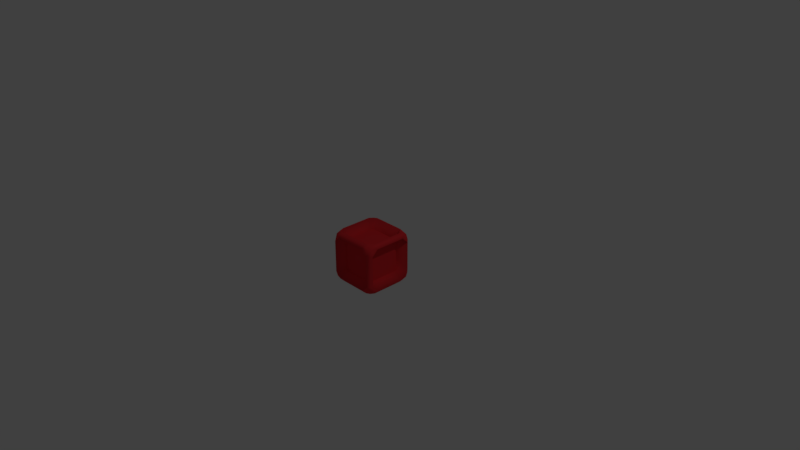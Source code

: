# Source: Box1.blend  (saved by Blender 2.78.0; exported with 4.5.12 LTS)
import bpy
from mathutils import Matrix  # noqa: F401  (used for matrix-valued properties, if any)

bpy.ops.wm.read_factory_settings(use_empty=True)
scene = bpy.context.scene
scene.name = 'Scene'

# ---- collections
col_collection_1 = bpy.data.collections.new('Collection 1'); scene.collection.children.link(col_collection_1)

# ---- materials (node trees are filled in below, after node groups)
mat_mat_box = bpy.data.materials.new('Mat_Box')
mat_mat_box.alpha_threshold = 0.0
mat_mat_box.use_transparent_shadow = False
mat_mat_box.diffuse_color = (0.8, 0.03095, 0.03832, 1.0)
mat_mat_box.roughness = 0.5
mat_mat_box.line_color = (0.0, 0.0, 0.0, 1.0)

# ---- material node trees

# ---- world
world_world = bpy.data.worlds.new('World'); scene.world = world_world
world_world.color = (0.05088, 0.05088, 0.05088)
world_world.use_sun_shadow = False
world_world.sun_shadow_jitter_overblur = 0.0
world_world.cycles.sampling_method = 'MANUAL'

# ---- cameras
cam_camera = bpy.data.cameras.new('Camera')
cam_camera.clip_end = 100.0
cam_camera.lens = 35.0
cam_camera.sensor_width = 32.0
cam_camera.sensor_height = 18.0
cam_camera.ortho_scale = 7.314
cam_camera.dof.focus_distance = 0.0
cam_camera.dof.aperture_fstop = 128.0

# ---- lights
light_lamp = bpy.data.lights.new('Lamp', 'POINT')
light_lamp.transmission_factor = 0.0
light_lamp.cutoff_distance = 30.0
light_lamp.energy = 100.0
light_lamp.shadow_buffer_clip_start = 1.001
light_lamp.shadow_soft_size = 0.1
light_lamp.shadow_maximum_resolution = 0.006
light_lamp.use_absolute_resolution = True

# ---- meshes
me_cube_001 = bpy.data.meshes.new('Cube.001')
me_cube_001.from_pydata([(0.5757, -0.4174, 0.4243), (-0.5757, -0.4174, 0.4243), (0.5757, -0.8245, 0.01716), (-0.5757, -0.8245, 0.01716), (-3.102e-07, -0.4174, 0.4243), (-1.91e-07, -0.8245, 0.01716), (0.5757, -0.3387, 0.2574), (-0.5757, -0.3387, 0.2574), (0.5757, -0.7458, -0.1497), (-0.5757, -0.7458, -0.1497), (-3.102e-07, -0.3387, 0.2574), (-1.91e-07, -0.7458, -0.1497), (0.5757, -0.262, 0.08962), (-0.5757, -0.262, 0.08962), (0.5757, -0.6691, -0.3175), (-0.5757, -0.6691, -0.3175), (-3.102e-07, -0.262, 0.08962), (-1.91e-07, -0.6691, -0.3175), (0.5757, -0.1839, -0.07748), (-0.5757, -0.1839, -0.07748), (0.5757, -0.591, -0.4846), (-0.5757, -0.591, -0.4846), (-3.102e-07, -0.1839, -0.07748), (-1.91e-07, -0.591, -0.4846), (0.5757, -0.1057, -0.2446), (-0.5757, -0.1057, -0.2446), (0.5757, -0.5128, -0.6517), (-0.5757, -0.5128, -0.6517), (-3.102e-07, -0.1057, -0.2446), (-1.91e-07, -0.5128, -0.6517), (0.5757, -0.02847, -0.4121), (-0.5757, -0.02847, -0.4121), (0.5757, -0.4356, -0.8192), (-0.5757, -0.4356, -0.8192), (-3.102e-07, -0.02847, -0.4121), (-1.91e-07, -0.4356, -0.8192), (0.6, 0.8835, -0.2237), (0.5757, 0.8938, -0.2457), (0.5757, 0.9055, -0.2134), (0.9433, 0.9731, -0.4157), (0.9433, 1.076, -0.1341), (0.8883, 1.153, -0.3218), (0.5757, 1.231, -0.4673), (0.7876, 1.039, -0.5568), (0.7786, 1.199, -0.4212), (0.7876, 1.217, -0.06832), (0.5757, 1.306, -0.2603), (0.7786, 1.253, -0.2755), (0.6, -0.1601, -0.7103), (0.5757, -0.1821, -0.7206), (0.5757, -0.1498, -0.7323), (0.9433, -0.3521, -0.7998), (0.9433, -0.07053, -0.9023), (0.8883, -0.2582, -0.9799), (0.5757, -0.4037, -1.058), (0.7876, -0.4932, -0.8656), (0.7786, -0.3576, -1.026), (0.7876, -0.00472, -1.043), (0.5757, -0.1967, -1.133), (0.7786, -0.2119, -1.079), (-0.5757, -0.1821, -0.7206), (-0.6, -0.1601, -0.7103), (-0.5757, -0.1498, -0.7323), (-0.7876, -0.4932, -0.8656), (-0.5757, -0.4037, -1.058), (-0.7786, -0.3576, -1.026), (-0.9433, -0.07053, -0.9023), (-0.9433, -0.3521, -0.7998), (-0.8883, -0.2582, -0.9799), (-0.5757, -0.1967, -1.133), (-0.7876, -0.00472, -1.043), (-0.7786, -0.2119, -1.079), (-0.5757, 0.9055, -0.2134), (-0.5757, 0.8938, -0.2457), (-0.6, 0.8835, -0.2237), (-0.5757, 1.306, -0.2603), (-0.7876, 1.217, -0.06832), (-0.7786, 1.253, -0.2755), (-0.7876, 1.039, -0.5568), (-0.5757, 1.231, -0.4673), (-0.7786, 1.199, -0.4212), (-0.9433, 1.076, -0.1341), (-0.9433, 0.9731, -0.4157), (-0.8883, 1.153, -0.3218), (0.5757, 0.4189, 0.8302), (0.5757, 0.3866, 0.8419), (0.6, 0.3969, 0.8199), (0.5757, 0.6405, 1.167), (0.7876, 0.73, 0.9753), (0.7786, 0.5944, 1.136), (0.7876, 0.2415, 1.153), (0.5757, 0.4335, 1.243), (0.7786, 0.4487, 1.189), (0.9433, 0.5889, 0.9095), (0.9433, 0.3074, 1.012), (0.8883, 0.495, 1.09), (0.5757, -0.6687, 0.323), (0.6, -0.6467, 0.3333), (0.5757, -0.657, 0.3553), (0.7876, -0.9798, 0.1779), (0.5757, -1.069, 0.3699), (0.7786, -1.016, 0.3851), (0.9433, -0.7362, 0.5253), (0.9433, -0.8387, 0.2438), (0.8883, -0.9163, 0.4314), (0.5757, -0.9941, 0.5769), (0.7876, -0.802, 0.6664), (0.7786, -0.9627, 0.5308), (-0.6, -0.6467, 0.3333), (-0.5757, -0.6687, 0.323), (-0.5757, -0.657, 0.3553), (-0.9433, -0.8387, 0.2438), (-0.9433, -0.7362, 0.5253), (-0.8883, -0.9163, 0.4314), (-0.5757, -1.069, 0.3699), (-0.7876, -0.9798, 0.1779), (-0.7786, -1.016, 0.3851), (-0.7876, -0.802, 0.6664), (-0.5757, -0.9941, 0.5769), (-0.7786, -0.9627, 0.5308), (-0.6, 0.3969, 0.8199), (-0.5757, 0.3866, 0.8419), (-0.5757, 0.4189, 0.8302), (-0.9433, 0.3074, 1.012), (-0.9433, 0.5889, 0.9095), (-0.8883, 0.495, 1.09), (-0.5757, 0.4335, 1.243), (-0.7876, 0.2415, 1.153), (-0.7786, 0.4487, 1.189), (-0.7876, 0.73, 0.9753), (-0.5757, 0.6405, 1.167), (-0.7786, 0.5944, 1.136), (-7.182e-08, -0.1821, -0.7206), (0.5757, -0.4254, -0.1988), (-0.5757, -0.4254, -0.1988), (-3.102e-07, -0.6687, 0.323), (0.6, 0.3617, -0.467), (0.6, 0.6402, 0.2981), (0.6, -0.4034, -0.1885), (0.6, -0.1249, 0.5766), (2.262e-07, 0.9055, -0.2134), (0.5757, 0.6622, 0.3084), (-0.5757, 0.6622, 0.3084), (2.262e-07, 0.4189, 0.8302), (-0.6, 0.3617, -0.467), (-0.6, -0.4034, -0.1885), (-0.6, 0.6402, 0.2981), (-0.6, -0.1249, 0.5766), (0.5757, -0.1352, 0.5986), (1.07e-07, 0.3866, 0.8419), (-3.102e-07, -0.657, 0.3553), (-0.5757, -0.1352, 0.5986), (0.5757, 0.372, -0.489), (2.262e-07, 0.8938, -0.2457), (1.07e-07, -0.1498, -0.7323), (-0.5757, 0.372, -0.489)], [], [(4, 1, 3, 5, 2, 0), (10, 7, 9, 11, 8, 6), (16, 13, 15, 17, 14, 12), (22, 19, 21, 23, 20, 18), (28, 25, 27, 29, 26, 24), (34, 31, 33, 35, 32, 30), (142, 122, 143, 84, 141, 38, 140, 72), (155, 73, 153, 37, 152, 50, 154, 62), (36, 39, 41, 40), (39, 43, 44, 41), (37, 42, 44, 43), (42, 46, 47, 44), (38, 45, 47, 46), (45, 40, 41, 47), (41, 44, 47), (48, 51, 53, 52), (51, 55, 56, 53), (49, 54, 56, 55), (54, 58, 59, 56), (50, 57, 59, 58), (57, 52, 53, 59), (53, 56, 59), (60, 63, 65, 64), (63, 67, 68, 65), (61, 66, 68, 67), (66, 70, 71, 68), (62, 69, 71, 70), (69, 64, 65, 71), (65, 68, 71), (72, 75, 77, 76), (75, 79, 80, 77), (73, 78, 80, 79), (78, 82, 83, 80), (74, 81, 83, 82), (81, 76, 77, 83), (77, 80, 83), (84, 87, 89, 88), (87, 91, 92, 89), (85, 90, 92, 91), (90, 94, 95, 92), (86, 93, 95, 94), (93, 88, 89, 95), (89, 92, 95), (96, 99, 101, 100), (99, 103, 104, 101), (97, 102, 104, 103), (102, 106, 107, 104), (98, 105, 107, 106), (105, 100, 101, 107), (101, 104, 107), (108, 111, 113, 112), (111, 115, 116, 113), (109, 114, 116, 115), (114, 118, 119, 116), (110, 117, 119, 118), (117, 112, 113, 119), (113, 116, 119), (120, 123, 125, 124), (123, 127, 128, 125), (121, 126, 128, 127), (126, 130, 131, 128), (122, 129, 131, 130), (129, 124, 125, 131), (125, 128, 131), (36, 136, 48, 52, 39), (39, 52, 57, 43), (43, 57, 50, 152, 37), (37, 153, 73, 79, 42), (42, 79, 75, 46), (46, 75, 72, 140, 38), (38, 141, 84, 88, 45), (45, 88, 93, 40), (40, 93, 86, 137, 36), (49, 132, 60, 64, 54), (54, 64, 69, 58), (58, 69, 62, 154, 50), (48, 138, 97, 103, 51), (51, 103, 99, 55), (55, 99, 96, 133, 49), (61, 144, 74, 82, 66), (66, 82, 78, 70), (70, 78, 73, 155, 62), (60, 134, 109, 115, 63), (63, 115, 111, 67), (67, 111, 108, 145, 61), (74, 146, 120, 124, 81), (81, 124, 129, 76), (76, 129, 122, 142, 72), (85, 148, 98, 106, 90), (90, 106, 102, 94), (94, 102, 97, 139, 86), (84, 143, 122, 130, 87), (87, 130, 126, 91), (91, 126, 121, 149, 85), (98, 150, 110, 118, 105), (105, 118, 114, 100), (100, 114, 109, 135, 96), (110, 151, 121, 127, 117), (117, 127, 123, 112), (112, 123, 120, 147, 108), (138, 48, 136, 36, 137, 86, 139, 97), (147, 120, 146, 74, 144, 61, 145, 108), (151, 110, 150, 98, 148, 85, 149, 121)])
me_cube_001.polygons.foreach_set('use_smooth', [True] * 103)
_k = set([(36, 136), (36, 137), (37, 152), (37, 153), (38, 140), (38, 141), (48, 136), (48, 138), (49, 132), (49, 133), (50, 152), (50, 154), (60, 132), (60, 134), (61, 144), (61, 145), (62, 154), (62, 155), (72, 140), (72, 142), (73, 153), (73, 155), (74, 144), (74, 146), (84, 141), (84, 143), (85, 148), (85, 149), (86, 137), (86, 139), (96, 133), (96, 135), (97, 138), (97, 139), (98, 148), (98, 150), (108, 145), (108, 147), (109, 134), (109, 135), (110, 150), (110, 151), (120, 146), (120, 147), (121, 149), (121, 151), (122, 142), (122, 143)])
me_cube_001.attributes.new('sharp_edge', 'BOOLEAN', 'EDGE').data.foreach_set('value', [ (min(e.vertices), max(e.vertices)) in _k for e in me_cube_001.edges])
_uv = me_cube_001.uv_layers.new(name='UVMap')
_uv.uv.foreach_set('vector', [0.8121, 0.2083, 0.8121, 0.1395, 0.9054, 0.1413, 0.9054, 0.2101, 0.9054, 0.2789, 0.8121, 0.2771, 0.1956, 0.7476, 0.1956, 0.6788, 0.2889, 0.6807, 0.2889, 0.7495, 0.2889, 0.8183, 0.1956, 0.8164, 0.4985, 0.8592, 0.4985, 0.7904, 0.5918, 0.7923, 0.5918, 0.8611, 0.5918, 0.9299, 0.4985, 0.928, 0.4895, 0.8563, 0.4895, 0.9251, 0.3962, 0.9232, 0.3962, 0.8544, 0.3962, 0.7856, 0.4895, 0.7875, 0.3029, 0.8544, 0.3029, 0.7856, 0.3962, 0.7875, 0.3962, 0.8563, 0.3962, 0.9251, 0.3029, 0.9232, 0.8121, 0.0688, 0.8121, 0.0, 0.9054, 0.001872, 0.9054, 0.07067, 0.9054, 0.1395, 0.8121, 0.1376, 0.3962, 0.7856, 0.3029, 0.7856, 0.3029, 0.6917, 0.3029, 0.5977, 0.3962, 0.5977, 0.4896, 0.5977, 0.4896, 0.6917, 0.4896, 0.7856, 0.3029, 0.4693, 0.3029, 0.3753, 0.3689, 0.3753, 0.4349, 0.3753, 0.4349, 0.4693, 0.4349, 0.5632, 0.3689, 0.5632, 0.3029, 0.5632, 0.8422, 0.8431, 0.8011, 0.8776, 0.7855, 0.8762, 0.7779, 0.8431, 0.7878, 0.0692, 0.7521, 0.0692, 0.7574, 0.03534, 0.7825, 0.03534, 0.4349, 0.3753, 0.4742, 0.3408, 0.4912, 0.3422, 0.4985, 0.3753, 0.7278, 0.02932, 0.7457, 7.779e-08, 0.7699, 0.0147, 0.7574, 0.03534, 0.7622, 0.3145, 0.7278, 0.3145, 0.7293, 0.2814, 0.7622, 0.2799, 0.7942, 0.0, 0.8121, 0.02932, 0.7825, 0.03534, 0.7699, 0.0147, 0.7825, 0.03534, 0.7574, 0.03534, 0.7699, 0.0147, 0.1266, 0.6653, 0.1659, 0.6213, 0.1829, 0.6307, 0.1902, 0.6612, 0.3136, 0.2013, 0.345, 0.2183, 0.325, 0.2451, 0.3029, 0.2331, 0.6921, 0.1573, 0.6319, 0.1817, 0.6345, 0.1573, 0.6319, 0.1328, 0.351, 0.2608, 0.324, 0.2751, 0.306, 0.2551, 0.325, 0.2451, 0.4349, 0.5632, 0.4985, 0.5632, 0.4912, 0.5963, 0.4742, 0.5977, 0.7521, 0.25, 0.7878, 0.25, 0.7825, 0.2799, 0.7574, 0.2799, 0.3029, 0.2331, 0.325, 0.2451, 0.306, 0.2551, 0.06292, 0.6558, 1.933e-08, 0.6558, 0.007101, 0.6227, 0.02532, 0.6213, 0.7092, 0.6351, 0.6942, 0.6079, 0.7237, 0.6097, 0.7343, 0.6288, 0.6319, 0.0545, 0.5756, 0.02454, 0.5991, 0.0, 0.6101, 0.01457, 0.7221, 0.5762, 0.7575, 0.5801, 0.7487, 0.6125, 0.7237, 0.6097, 0.6942, 0.6844, 0.7335, 0.6404, 0.7505, 0.6499, 0.7578, 0.6803, 0.7779, 0.6172, 0.7574, 0.6404, 0.7343, 0.6288, 0.7487, 0.6125, 0.7343, 0.6288, 0.7237, 0.6097, 0.7487, 0.6125, 0.2558, 0.5216, 0.1956, 0.546, 0.1982, 0.5216, 0.1956, 0.4971, 0.9988, 0.3739, 0.9735, 0.3741, 0.9822, 0.3409, 1.0, 0.3408, 0.8978, 0.9673, 0.8422, 0.9928, 0.8511, 0.9693, 0.8422, 0.944, 0.7779, 0.3934, 0.7424, 0.3895, 0.7513, 0.3572, 0.7763, 0.3599, 0.5381, 0.2087, 0.4817, 0.2255, 0.4721, 0.2085, 0.4817, 0.1787, 0.9877, 0.0331, 0.9625, 0.0331, 0.961, 0.0, 0.9788, 0.0, 0.7657, 0.3408, 0.7763, 0.3599, 0.7513, 0.3572, 0.2513, 0.9756, 0.1956, 1.0, 0.2046, 0.9756, 0.1956, 0.9511, 0.8444, 0.3408, 0.8622, 0.3701, 0.8326, 0.3761, 0.8201, 0.3555, 0.06292, 0.8313, 0.1266, 0.8354, 0.1192, 0.8658, 0.1023, 0.8753, 0.8379, 0.41, 0.8022, 0.41, 0.8075, 0.3761, 0.8326, 0.3761, 0.8422, 0.6552, 0.7779, 0.6552, 0.7855, 0.6221, 0.8011, 0.6207, 0.7779, 0.3701, 0.7958, 0.3408, 0.8201, 0.3555, 0.8075, 0.3761, 0.8201, 0.3555, 0.8326, 0.3761, 0.8075, 0.3761, 0.9066, 0.833, 0.9622, 0.8085, 0.9533, 0.833, 0.9622, 0.8574, 0.4335, 0.05298, 0.4021, 0.03595, 0.4227, 0.009487, 0.4448, 0.02148, 0.6305, 0.5216, 0.6942, 0.5257, 0.6868, 0.5561, 0.6699, 0.5656, 0.8022, 0.5908, 0.8379, 0.5908, 0.8326, 0.6207, 0.8075, 0.6207, 0.06292, 0.6505, 0.1023, 0.6279, 0.1192, 0.6213, 0.1266, 0.6546, 0.4691, 0.004141, 0.4721, 0.03465, 0.4448, 0.02148, 0.4426, 0.0, 0.4448, 0.02148, 0.4227, 0.009487, 0.4426, 0.0, 0.132, 0.3989, 0.1713, 0.3643, 0.1883, 0.3658, 0.1956, 0.3989, 0.2057, 0.2509, 0.1758, 0.2675, 0.1619, 0.2427, 0.183, 0.2309, 0.06292, 0.8437, 0.02532, 0.8782, 0.007101, 0.8768, 0.0, 0.8437, 0.1336, 0.2434, 0.1324, 0.209, 0.1611, 0.2185, 0.1619, 0.2427, 0.5622, 0.6096, 0.4985, 0.6055, 0.5059, 0.5751, 0.5228, 0.5656, 0.1731, 0.1864, 0.2042, 0.2041, 0.183, 0.2309, 0.1611, 0.2185, 0.183, 0.2309, 0.1619, 0.2427, 0.1611, 0.2185, 0.132, 0.5867, 0.1956, 0.5867, 0.1883, 0.6198, 0.1713, 0.6213, 0.2928, 0.04684, 0.2618, 0.02911, 0.281, 0.005758, 0.3029, 0.01824, 0.9179, 0.5026, 0.9735, 0.4793, 0.9646, 0.5047, 0.9735, 0.5281, 0.9622, 0.8085, 0.9875, 0.8087, 0.9887, 0.8418, 0.9709, 0.8417, 0.9066, 0.7661, 0.8549, 0.8055, 0.851, 0.7812, 0.8422, 0.7583, 0.9625, 0.2209, 0.9877, 0.2209, 0.9788, 0.254, 0.961, 0.254, 0.3029, 0.01824, 0.281, 0.005758, 0.2987, 0.0, 0.1266, 0.8461, 0.1266, 0.7557, 0.1266, 0.6653, 0.1902, 0.6612, 0.1902, 0.842, 0.7878, 0.0692, 0.7878, 0.25, 0.7521, 0.25, 0.7521, 0.0692, 0.4985, 0.3753, 0.4985, 0.5632, 0.4349, 0.5632, 0.4349, 0.4693, 0.4349, 0.3753, 0.8978, 0.8288, 0.8978, 0.8981, 0.8978, 0.9673, 0.8422, 0.944, 0.8422, 0.8055, 0.9748, 0.5619, 0.9735, 0.3741, 0.9988, 0.3739, 1.0, 0.5617, 0.2314, 0.6788, 0.1956, 0.546, 0.2558, 0.5216, 0.2736, 0.588, 0.2915, 0.6544, 0.2513, 0.8427, 0.2513, 0.9092, 0.2513, 0.9756, 0.1956, 0.9511, 0.1956, 0.8183, 0.6475, 0.9783, 0.6475, 0.7904, 0.6727, 0.7904, 0.6727, 0.9783, 0.7779, 0.8431, 0.7779, 0.6552, 0.8422, 0.6552, 0.8422, 0.7492, 0.8422, 0.8431, 0.6921, 0.1573, 0.71, 0.2237, 0.7278, 0.2901, 0.6677, 0.3145, 0.6319, 0.1817, 0.351, 0.2608, 0.4721, 0.3266, 0.4451, 0.3408, 0.324, 0.2751, 0.8622, 0.5286, 0.8622, 0.3408, 0.9179, 0.3408, 0.9179, 0.4347, 0.9179, 0.5286, 0.9054, 0.1878, 0.9054, 0.09392, 0.9054, 2.917e-08, 0.961, 0.0, 0.961, 0.1878, 0.3136, 0.2013, 0.4021, 0.03595, 0.4335, 0.05298, 0.345, 0.2183, 0.6319, 0.1328, 0.6677, 0.0, 0.7278, 0.02444, 0.71, 0.09085, 0.6921, 0.1573, 0.6319, 0.0545, 0.585, 0.1316, 0.5381, 0.2087, 0.4817, 0.1787, 0.5756, 0.02454, 0.7221, 0.5762, 0.7424, 0.3895, 0.7779, 0.3934, 0.7575, 0.5801, 0.7578, 0.6803, 0.7578, 0.8612, 0.6942, 0.8653, 0.6942, 0.7748, 0.6942, 0.6844, 0.06292, 0.6558, 0.06292, 0.7497, 0.06292, 0.8437, 0.0, 0.8437, 1.933e-08, 0.6558, 0.273, 0.3643, 0.1758, 0.2675, 0.2057, 0.2509, 0.3029, 0.3477, 0.9066, 0.8085, 0.9066, 0.6207, 0.9622, 0.6207, 0.9622, 0.7146, 0.9622, 0.8085, 0.5381, 0.2087, 0.585, 0.2587, 0.6319, 0.3087, 0.5756, 0.3255, 0.4817, 0.2255, 0.9877, 0.0331, 0.9877, 0.2209, 0.9625, 0.2209, 0.9625, 0.0331, 0.1956, 0.4971, 0.2314, 0.3643, 0.2915, 0.3887, 0.2736, 0.4552, 0.2558, 0.5216, 0.06292, 0.8313, 0.06292, 0.7409, 0.06292, 0.6505, 0.1266, 0.6546, 0.1266, 0.8354, 0.8379, 0.41, 0.8379, 0.5908, 0.8022, 0.5908, 0.8022, 0.41, 0.6942, 0.3449, 0.6942, 0.5257, 0.6305, 0.5216, 0.6305, 0.4312, 0.6305, 0.3408, 0.9066, 0.6285, 0.9066, 0.6973, 0.9066, 0.7661, 0.8422, 0.7583, 0.8422, 0.6207, 0.9887, 0.6208, 0.9875, 0.8087, 0.9622, 0.8085, 0.9635, 0.6207, 0.9735, 0.3408, 0.9735, 0.4793, 0.9179, 0.5026, 0.9179, 0.4334, 0.9179, 0.3641, 0.5918, 0.9783, 0.5918, 0.8843, 0.5918, 0.7904, 0.6475, 0.7904, 0.6475, 0.9783, 0.0, 0.1747, 0.1324, 0.209, 0.1336, 0.2434, 0.001148, 0.2091, 0.9622, 0.8574, 0.9622, 0.9902, 0.9066, 0.9658, 0.9066, 0.8994, 0.9066, 0.833, 0.5622, 0.6096, 0.5622, 0.7, 0.5622, 0.7904, 0.4985, 0.7863, 0.4985, 0.6055, 0.1731, 0.1864, 0.2618, 0.02911, 0.2928, 0.04684, 0.2042, 0.2041, 0.1956, 0.3989, 0.1956, 0.5867, 0.132, 0.5867, 0.132, 0.4928, 0.132, 0.3989, 0.5645, 0.5396, 0.4985, 0.5576, 0.4985, 0.4671, 0.4985, 0.3767, 0.5645, 0.3587, 0.6305, 0.3408, 0.6305, 0.4312, 0.6305, 0.5216, 0.132, 0.4928, 0.132, 0.5867, 0.066, 0.5867, 1.389e-08, 0.5867, 0.0, 0.4928, 1.812e-09, 0.3989, 0.066, 0.3989, 0.132, 0.3989, 0.5622, 0.7, 0.5622, 0.6096, 0.6282, 0.5916, 0.6942, 0.5736, 0.6942, 0.6641, 0.6942, 0.7545, 0.6282, 0.7724, 0.5622, 0.7904])
me_cube_001.materials.append(mat_mat_box)
me_cube_001.use_remesh_preserve_volume = False
me_cube_001.use_remesh_preserve_attributes = False
me_cube_001.use_mirror_vertex_groups = False
me_cube_001.update()

# ---- objects
ob_box = bpy.data.objects.new('Box', me_cube_001)
ob_lamp = bpy.data.objects.new('Lamp', light_lamp)
ob_camera = bpy.data.objects.new('Camera', cam_camera)

# ---- transforms, parenting, visibility, modifiers, constraints
ob_box.location = (0.0, 0.0, 0.0)
ob_box.rotation_euler = (-0.4363, -0.0, -1.571)
ob_box.scale = (0.375, 0.375, 0.375)
ob_box.lock_rotations_4d = False
ob_box.empty_display_type = 'ARROWS'
ob_box.lineart.crease_threshold = 0.0
_m = ob_box.modifiers.new('Triangulate', 'TRIANGULATE')
ob_lamp.location = (4.076, 1.005, 5.904)
ob_lamp.rotation_euler = (0.6503, 0.05522, 1.866)
ob_lamp.lock_rotations_4d = False
ob_lamp.empty_display_type = 'ARROWS'
ob_lamp.color = (0.0, 0.0, 0.0, 0.0)
ob_lamp.lineart.crease_threshold = 0.0
ob_camera.location = (7.481, -6.508, 5.344)
ob_camera.rotation_euler = (1.109, 0.0, 0.8149)
ob_camera.lock_rotations_4d = False
ob_camera.empty_display_type = 'ARROWS'
ob_camera.color = (0.0, 0.0, 0.0, 0.0)
ob_camera.display_type = 'WIRE'
ob_camera.lineart.crease_threshold = 0.0

# ---- collection membership
col_collection_1.objects.link(ob_box)
col_collection_1.objects.link(ob_lamp)
col_collection_1.objects.link(ob_camera)

# ---- scene / render settings (as saved in the file)
scene.camera = ob_camera
scene.frame_start = 1; scene.frame_end = 250; scene.frame_set(1)
scene.render.engine = 'BLENDER_EEVEE_NEXT'
scene.render.resolution_percentage = 50
scene.render.dither_intensity = 0.0
scene.cycles.use_denoising = False
scene.cycles.samples = 128
scene.cycles.sampling_pattern = 'TABULATED_SOBOL'
scene.cycles.light_sampling_threshold = 0.0
scene.cycles.use_adaptive_sampling = False
scene.cycles.use_light_tree = False
scene.cycles.blur_glossy = 0.0
scene.cycles.sample_clamp_indirect = 0.0
scene.view_settings.view_transform = 'Standard'
bpy.context.view_layer.update()
